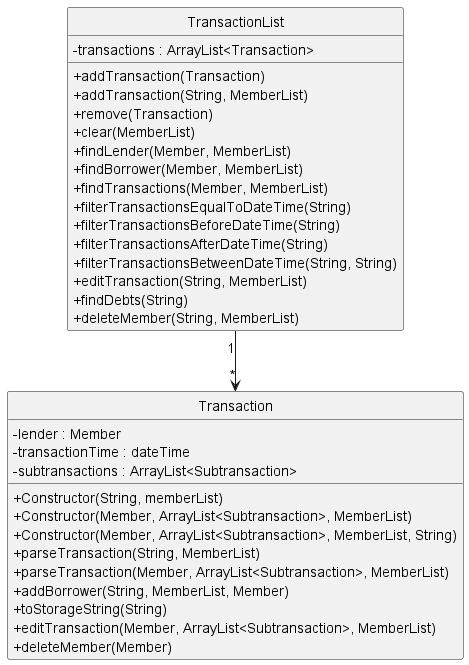

The diagram above was rendered by PlantUML. Its source (embedded in the PNG):
@startuml
skinparam classAttributeIconSize 0
hide circle
class Transaction {
    - lender : Member
    - transactionTime : dateTime
    - subtransactions : ArrayList<Subtransaction>
    + Constructor(String, memberList)
    + Constructor(Member, ArrayList<Subtransaction>, MemberList)
    + Constructor(Member, ArrayList<Subtransaction>, MemberList, String)
    + parseTransaction(String, MemberList)
    + parseTransaction(Member, ArrayList<Subtransaction>, MemberList)
    + addBorrower(String, MemberList, Member)
    + toStorageString(String)
    + editTransaction(Member, ArrayList<Subtransaction>, MemberList)
    + deleteMember(Member)
}

class TransactionList {
    - transactions : ArrayList<Transaction>
    + addTransaction(Transaction)
    + addTransaction(String, MemberList)
    + remove(Transaction)
    + clear(MemberList)
    + findLender(Member, MemberList)
    + findBorrower(Member, MemberList)
    + findTransactions(Member, MemberList)
    + filterTransactionsEqualToDateTime(String)
    + filterTransactionsBeforeDateTime(String)
    + filterTransactionsAfterDateTime(String)
    + filterTransactionsBetweenDateTime(String, String)
    + editTransaction(String, MemberList)
    + findDebts(String)
    + deleteMember(String, MemberList)
}

TransactionList "1" --> "*" Transaction
@enduml